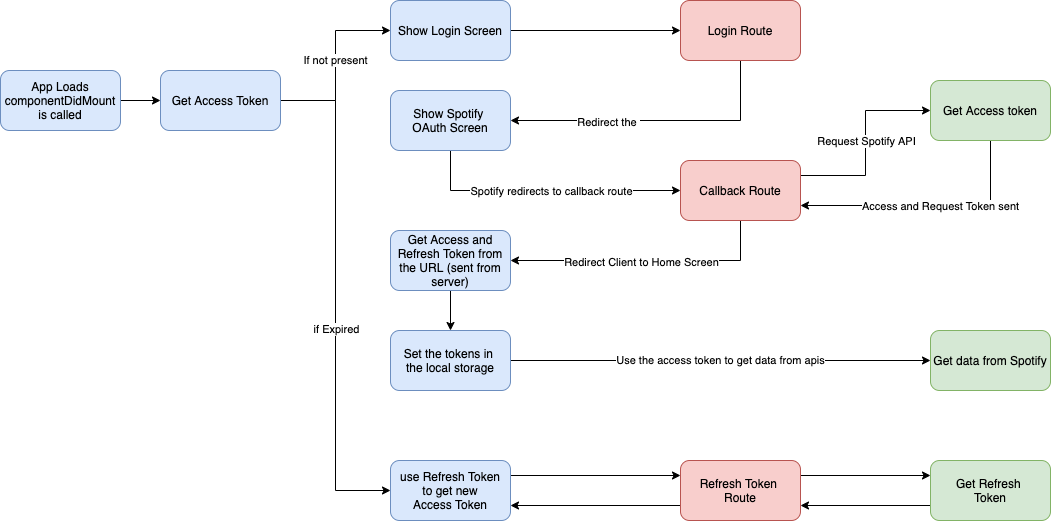

The diagram above was exported from draw.io. Its source (the exported page's mxGraphModel, read from the mxfile embedded in the PNG):
<mxGraphModel dx="1426" dy="737" grid="1" gridSize="10" guides="1" tooltips="1" connect="1" arrows="1" fold="1" page="1" pageScale="1" pageWidth="1169" pageHeight="1654" math="0" shadow="0">
  <root>
    <mxCell id="Nm2jDiZqDHry2AX3Ao6n-0" />
    <mxCell id="Nm2jDiZqDHry2AX3Ao6n-1" parent="Nm2jDiZqDHry2AX3Ao6n-0" />
    <mxCell id="Nm2jDiZqDHry2AX3Ao6n-10" style="edgeStyle=orthogonalEdgeStyle;rounded=0;orthogonalLoop=1;jettySize=auto;html=1;exitX=1;exitY=0.5;exitDx=0;exitDy=0;" edge="1" parent="Nm2jDiZqDHry2AX3Ao6n-1" source="Nm2jDiZqDHry2AX3Ao6n-2" target="Nm2jDiZqDHry2AX3Ao6n-3">
      <mxGeometry relative="1" as="geometry" />
    </mxCell>
    <mxCell id="Nm2jDiZqDHry2AX3Ao6n-2" value="App Loads&lt;br&gt;componentDidMount&lt;br&gt;is called" style="rounded=1;whiteSpace=wrap;html=1;fillColor=#dae8fc;strokeColor=#6c8ebf;" vertex="1" parent="Nm2jDiZqDHry2AX3Ao6n-1">
      <mxGeometry x="40" y="120" width="120" height="60" as="geometry" />
    </mxCell>
    <mxCell id="Nm2jDiZqDHry2AX3Ao6n-6" style="edgeStyle=orthogonalEdgeStyle;rounded=0;orthogonalLoop=1;jettySize=auto;html=1;exitX=1;exitY=0.5;exitDx=0;exitDy=0;entryX=0;entryY=0.5;entryDx=0;entryDy=0;" edge="1" parent="Nm2jDiZqDHry2AX3Ao6n-1" source="Nm2jDiZqDHry2AX3Ao6n-3" target="Nm2jDiZqDHry2AX3Ao6n-4">
      <mxGeometry relative="1" as="geometry" />
    </mxCell>
    <mxCell id="Nm2jDiZqDHry2AX3Ao6n-7" value="if Expired" style="edgeLabel;html=1;align=center;verticalAlign=middle;resizable=0;points=[];" vertex="1" connectable="0" parent="Nm2jDiZqDHry2AX3Ao6n-6">
      <mxGeometry x="0.13" relative="1" as="geometry">
        <mxPoint as="offset" />
      </mxGeometry>
    </mxCell>
    <mxCell id="Nm2jDiZqDHry2AX3Ao6n-8" style="edgeStyle=orthogonalEdgeStyle;rounded=0;orthogonalLoop=1;jettySize=auto;html=1;exitX=1;exitY=0.5;exitDx=0;exitDy=0;entryX=0;entryY=0.5;entryDx=0;entryDy=0;" edge="1" parent="Nm2jDiZqDHry2AX3Ao6n-1" source="Nm2jDiZqDHry2AX3Ao6n-3" target="Nm2jDiZqDHry2AX3Ao6n-5">
      <mxGeometry relative="1" as="geometry" />
    </mxCell>
    <mxCell id="Nm2jDiZqDHry2AX3Ao6n-9" value="If not present" style="edgeLabel;html=1;align=center;verticalAlign=middle;resizable=0;points=[];" vertex="1" connectable="0" parent="Nm2jDiZqDHry2AX3Ao6n-8">
      <mxGeometry x="0.0667" y="1" relative="1" as="geometry">
        <mxPoint as="offset" />
      </mxGeometry>
    </mxCell>
    <mxCell id="Nm2jDiZqDHry2AX3Ao6n-3" value="Get Access Token" style="rounded=1;whiteSpace=wrap;html=1;fillColor=#dae8fc;strokeColor=#6c8ebf;" vertex="1" parent="Nm2jDiZqDHry2AX3Ao6n-1">
      <mxGeometry x="200" y="120" width="120" height="60" as="geometry" />
    </mxCell>
    <mxCell id="Nm2jDiZqDHry2AX3Ao6n-41" style="edgeStyle=orthogonalEdgeStyle;rounded=0;orthogonalLoop=1;jettySize=auto;html=1;exitX=1;exitY=0.25;exitDx=0;exitDy=0;entryX=0;entryY=0.25;entryDx=0;entryDy=0;" edge="1" parent="Nm2jDiZqDHry2AX3Ao6n-1" source="Nm2jDiZqDHry2AX3Ao6n-4" target="Nm2jDiZqDHry2AX3Ao6n-37">
      <mxGeometry relative="1" as="geometry" />
    </mxCell>
    <mxCell id="Nm2jDiZqDHry2AX3Ao6n-4" value="use Refresh Token&lt;br&gt;to get new&lt;br&gt;Access Token" style="rounded=1;whiteSpace=wrap;html=1;fillColor=#dae8fc;strokeColor=#6c8ebf;" vertex="1" parent="Nm2jDiZqDHry2AX3Ao6n-1">
      <mxGeometry x="430" y="510" width="120" height="60" as="geometry" />
    </mxCell>
    <mxCell id="Nm2jDiZqDHry2AX3Ao6n-13" style="edgeStyle=orthogonalEdgeStyle;rounded=0;orthogonalLoop=1;jettySize=auto;html=1;exitX=1;exitY=0.5;exitDx=0;exitDy=0;" edge="1" parent="Nm2jDiZqDHry2AX3Ao6n-1" source="Nm2jDiZqDHry2AX3Ao6n-5" target="Nm2jDiZqDHry2AX3Ao6n-12">
      <mxGeometry relative="1" as="geometry" />
    </mxCell>
    <mxCell id="Nm2jDiZqDHry2AX3Ao6n-5" value="Show Login Screen" style="rounded=1;whiteSpace=wrap;html=1;fillColor=#dae8fc;strokeColor=#6c8ebf;" vertex="1" parent="Nm2jDiZqDHry2AX3Ao6n-1">
      <mxGeometry x="430" y="50" width="120" height="60" as="geometry" />
    </mxCell>
    <mxCell id="Nm2jDiZqDHry2AX3Ao6n-15" style="edgeStyle=orthogonalEdgeStyle;rounded=0;orthogonalLoop=1;jettySize=auto;html=1;exitX=0.5;exitY=1;exitDx=0;exitDy=0;entryX=1;entryY=0.5;entryDx=0;entryDy=0;" edge="1" parent="Nm2jDiZqDHry2AX3Ao6n-1" source="Nm2jDiZqDHry2AX3Ao6n-12" target="Nm2jDiZqDHry2AX3Ao6n-14">
      <mxGeometry relative="1" as="geometry" />
    </mxCell>
    <mxCell id="Nm2jDiZqDHry2AX3Ao6n-16" value="Redirect the&amp;nbsp;" style="edgeLabel;html=1;align=center;verticalAlign=middle;resizable=0;points=[];" vertex="1" connectable="0" parent="Nm2jDiZqDHry2AX3Ao6n-15">
      <mxGeometry x="0.331" y="1" relative="1" as="geometry">
        <mxPoint as="offset" />
      </mxGeometry>
    </mxCell>
    <mxCell id="Nm2jDiZqDHry2AX3Ao6n-12" value="Login Route" style="rounded=1;whiteSpace=wrap;html=1;fillColor=#f8cecc;strokeColor=#b85450;" vertex="1" parent="Nm2jDiZqDHry2AX3Ao6n-1">
      <mxGeometry x="720" y="50" width="120" height="60" as="geometry" />
    </mxCell>
    <mxCell id="Nm2jDiZqDHry2AX3Ao6n-18" style="edgeStyle=orthogonalEdgeStyle;rounded=0;orthogonalLoop=1;jettySize=auto;html=1;entryX=0;entryY=0.5;entryDx=0;entryDy=0;" edge="1" parent="Nm2jDiZqDHry2AX3Ao6n-1" source="Nm2jDiZqDHry2AX3Ao6n-14" target="Nm2jDiZqDHry2AX3Ao6n-17">
      <mxGeometry relative="1" as="geometry">
        <Array as="points">
          <mxPoint x="490" y="240" />
        </Array>
      </mxGeometry>
    </mxCell>
    <mxCell id="Nm2jDiZqDHry2AX3Ao6n-19" value="Spotify redirects to callback route" style="edgeLabel;html=1;align=center;verticalAlign=middle;resizable=0;points=[];" vertex="1" connectable="0" parent="Nm2jDiZqDHry2AX3Ao6n-18">
      <mxGeometry x="0.037" relative="1" as="geometry">
        <mxPoint as="offset" />
      </mxGeometry>
    </mxCell>
    <mxCell id="Nm2jDiZqDHry2AX3Ao6n-14" value="Show Spotify &lt;br&gt;OAuth Screen" style="rounded=1;whiteSpace=wrap;html=1;fillColor=#dae8fc;strokeColor=#6c8ebf;" vertex="1" parent="Nm2jDiZqDHry2AX3Ao6n-1">
      <mxGeometry x="430" y="140" width="120" height="60" as="geometry" />
    </mxCell>
    <mxCell id="Nm2jDiZqDHry2AX3Ao6n-24" style="edgeStyle=orthogonalEdgeStyle;rounded=0;orthogonalLoop=1;jettySize=auto;html=1;exitX=1;exitY=0.25;exitDx=0;exitDy=0;entryX=0;entryY=0.5;entryDx=0;entryDy=0;" edge="1" parent="Nm2jDiZqDHry2AX3Ao6n-1" source="Nm2jDiZqDHry2AX3Ao6n-17" target="Nm2jDiZqDHry2AX3Ao6n-20">
      <mxGeometry relative="1" as="geometry" />
    </mxCell>
    <mxCell id="Nm2jDiZqDHry2AX3Ao6n-25" value="Request Spotify API" style="edgeLabel;html=1;align=center;verticalAlign=middle;resizable=0;points=[];" vertex="1" connectable="0" parent="Nm2jDiZqDHry2AX3Ao6n-24">
      <mxGeometry x="0.0256" relative="1" as="geometry">
        <mxPoint as="offset" />
      </mxGeometry>
    </mxCell>
    <mxCell id="Nm2jDiZqDHry2AX3Ao6n-29" style="edgeStyle=orthogonalEdgeStyle;rounded=0;orthogonalLoop=1;jettySize=auto;html=1;entryX=1;entryY=0.5;entryDx=0;entryDy=0;" edge="1" parent="Nm2jDiZqDHry2AX3Ao6n-1" source="Nm2jDiZqDHry2AX3Ao6n-17" target="Nm2jDiZqDHry2AX3Ao6n-28">
      <mxGeometry relative="1" as="geometry">
        <Array as="points">
          <mxPoint x="780" y="310" />
        </Array>
      </mxGeometry>
    </mxCell>
    <mxCell id="Nm2jDiZqDHry2AX3Ao6n-30" value="Redirect Client to Home Screen" style="edgeLabel;html=1;align=center;verticalAlign=middle;resizable=0;points=[];" vertex="1" connectable="0" parent="Nm2jDiZqDHry2AX3Ao6n-29">
      <mxGeometry x="0.037" y="1" relative="1" as="geometry">
        <mxPoint as="offset" />
      </mxGeometry>
    </mxCell>
    <mxCell id="Nm2jDiZqDHry2AX3Ao6n-17" value="Callback Route" style="rounded=1;whiteSpace=wrap;html=1;fillColor=#f8cecc;strokeColor=#b85450;" vertex="1" parent="Nm2jDiZqDHry2AX3Ao6n-1">
      <mxGeometry x="720" y="210" width="120" height="60" as="geometry" />
    </mxCell>
    <mxCell id="Nm2jDiZqDHry2AX3Ao6n-26" style="edgeStyle=orthogonalEdgeStyle;rounded=0;orthogonalLoop=1;jettySize=auto;html=1;exitX=0.5;exitY=1;exitDx=0;exitDy=0;entryX=1;entryY=0.75;entryDx=0;entryDy=0;" edge="1" parent="Nm2jDiZqDHry2AX3Ao6n-1" source="Nm2jDiZqDHry2AX3Ao6n-20" target="Nm2jDiZqDHry2AX3Ao6n-17">
      <mxGeometry relative="1" as="geometry" />
    </mxCell>
    <mxCell id="Nm2jDiZqDHry2AX3Ao6n-27" value="Access and Request Token sent" style="edgeLabel;html=1;align=center;verticalAlign=middle;resizable=0;points=[];" vertex="1" connectable="0" parent="Nm2jDiZqDHry2AX3Ao6n-26">
      <mxGeometry x="-0.0902" relative="1" as="geometry">
        <mxPoint as="offset" />
      </mxGeometry>
    </mxCell>
    <mxCell id="Nm2jDiZqDHry2AX3Ao6n-20" value="Get Access token" style="rounded=1;whiteSpace=wrap;html=1;fillColor=#d5e8d4;strokeColor=#82b366;" vertex="1" parent="Nm2jDiZqDHry2AX3Ao6n-1">
      <mxGeometry x="970" y="130" width="120" height="60" as="geometry" />
    </mxCell>
    <mxCell id="Nm2jDiZqDHry2AX3Ao6n-33" style="edgeStyle=orthogonalEdgeStyle;rounded=0;orthogonalLoop=1;jettySize=auto;html=1;entryX=0.5;entryY=0;entryDx=0;entryDy=0;" edge="1" parent="Nm2jDiZqDHry2AX3Ao6n-1" source="Nm2jDiZqDHry2AX3Ao6n-28" target="Nm2jDiZqDHry2AX3Ao6n-31">
      <mxGeometry relative="1" as="geometry" />
    </mxCell>
    <mxCell id="Nm2jDiZqDHry2AX3Ao6n-28" value="Get Access and Refresh Token from the URL (sent from server)" style="rounded=1;whiteSpace=wrap;html=1;fillColor=#dae8fc;strokeColor=#6c8ebf;" vertex="1" parent="Nm2jDiZqDHry2AX3Ao6n-1">
      <mxGeometry x="430" y="280" width="120" height="60" as="geometry" />
    </mxCell>
    <mxCell id="Nm2jDiZqDHry2AX3Ao6n-35" value="Use the access token to get data from apis" style="edgeStyle=orthogonalEdgeStyle;rounded=0;orthogonalLoop=1;jettySize=auto;html=1;entryX=0;entryY=0.5;entryDx=0;entryDy=0;" edge="1" parent="Nm2jDiZqDHry2AX3Ao6n-1" source="Nm2jDiZqDHry2AX3Ao6n-31" target="Nm2jDiZqDHry2AX3Ao6n-34">
      <mxGeometry relative="1" as="geometry" />
    </mxCell>
    <mxCell id="Nm2jDiZqDHry2AX3Ao6n-31" value="Set the tokens in &lt;br&gt;the local storage" style="rounded=1;whiteSpace=wrap;html=1;fillColor=#dae8fc;strokeColor=#6c8ebf;" vertex="1" parent="Nm2jDiZqDHry2AX3Ao6n-1">
      <mxGeometry x="430" y="380" width="120" height="60" as="geometry" />
    </mxCell>
    <mxCell id="Nm2jDiZqDHry2AX3Ao6n-34" value="Get data from Spotify" style="rounded=1;whiteSpace=wrap;html=1;fillColor=#d5e8d4;strokeColor=#82b366;" vertex="1" parent="Nm2jDiZqDHry2AX3Ao6n-1">
      <mxGeometry x="970" y="380" width="120" height="60" as="geometry" />
    </mxCell>
    <mxCell id="Nm2jDiZqDHry2AX3Ao6n-39" style="edgeStyle=orthogonalEdgeStyle;rounded=0;orthogonalLoop=1;jettySize=auto;html=1;exitX=1;exitY=0.25;exitDx=0;exitDy=0;entryX=0;entryY=0.25;entryDx=0;entryDy=0;" edge="1" parent="Nm2jDiZqDHry2AX3Ao6n-1" source="Nm2jDiZqDHry2AX3Ao6n-37" target="Nm2jDiZqDHry2AX3Ao6n-38">
      <mxGeometry relative="1" as="geometry" />
    </mxCell>
    <mxCell id="Nm2jDiZqDHry2AX3Ao6n-42" style="edgeStyle=orthogonalEdgeStyle;rounded=0;orthogonalLoop=1;jettySize=auto;html=1;exitX=0;exitY=0.75;exitDx=0;exitDy=0;entryX=1;entryY=0.75;entryDx=0;entryDy=0;" edge="1" parent="Nm2jDiZqDHry2AX3Ao6n-1" source="Nm2jDiZqDHry2AX3Ao6n-37" target="Nm2jDiZqDHry2AX3Ao6n-4">
      <mxGeometry relative="1" as="geometry" />
    </mxCell>
    <mxCell id="Nm2jDiZqDHry2AX3Ao6n-37" value="Refresh Token&amp;nbsp;&lt;br&gt;Route" style="rounded=1;whiteSpace=wrap;html=1;fillColor=#f8cecc;strokeColor=#b85450;" vertex="1" parent="Nm2jDiZqDHry2AX3Ao6n-1">
      <mxGeometry x="720" y="510" width="120" height="60" as="geometry" />
    </mxCell>
    <mxCell id="Nm2jDiZqDHry2AX3Ao6n-40" style="edgeStyle=orthogonalEdgeStyle;rounded=0;orthogonalLoop=1;jettySize=auto;html=1;exitX=0;exitY=0.75;exitDx=0;exitDy=0;entryX=1;entryY=0.75;entryDx=0;entryDy=0;" edge="1" parent="Nm2jDiZqDHry2AX3Ao6n-1" source="Nm2jDiZqDHry2AX3Ao6n-38" target="Nm2jDiZqDHry2AX3Ao6n-37">
      <mxGeometry relative="1" as="geometry" />
    </mxCell>
    <mxCell id="Nm2jDiZqDHry2AX3Ao6n-38" value="Get Refresh&amp;nbsp;&lt;br&gt;Token" style="rounded=1;whiteSpace=wrap;html=1;fillColor=#d5e8d4;strokeColor=#82b366;" vertex="1" parent="Nm2jDiZqDHry2AX3Ao6n-1">
      <mxGeometry x="970" y="510" width="120" height="60" as="geometry" />
    </mxCell>
  </root>
</mxGraphModel>